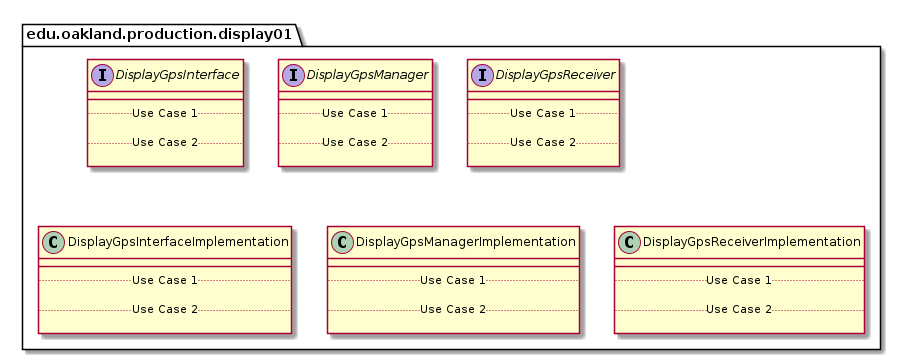

The diagram above was rendered by PlantUML. Its source (embedded in the PNG):
@startuml DISPLAY01_PRODUCTIONPackage

package edu.oakland.production.display01 {

}


package edu.oakland.production.display01 {
    interface DisplayGpsInterface {
        __
        .. Use Case 1 ..

        .. Use Case 2 ..

    }
}


package edu.oakland.production.display01 {
    interface DisplayGpsManager {
        __
        .. Use Case 1 ..

        .. Use Case 2 ..

    }
}


package edu.oakland.production.display01 {
    interface DisplayGpsReceiver {
        __
        .. Use Case 1 ..

        .. Use Case 2 ..

    }
}


package edu.oakland.production.display01 {
    class DisplayGpsInterfaceImplementation {
        __
        .. Use Case 1 ..

        .. Use Case 2 ..

    }
}


package edu.oakland.production.display01 {
    class DisplayGpsManagerImplementation {
        __
        .. Use Case 1 ..

        .. Use Case 2 ..

    }
}


package edu.oakland.production.display01 {
    class DisplayGpsReceiverImplementation {
        __
        .. Use Case 1 ..

        .. Use Case 2 ..

    }
}


@enduml